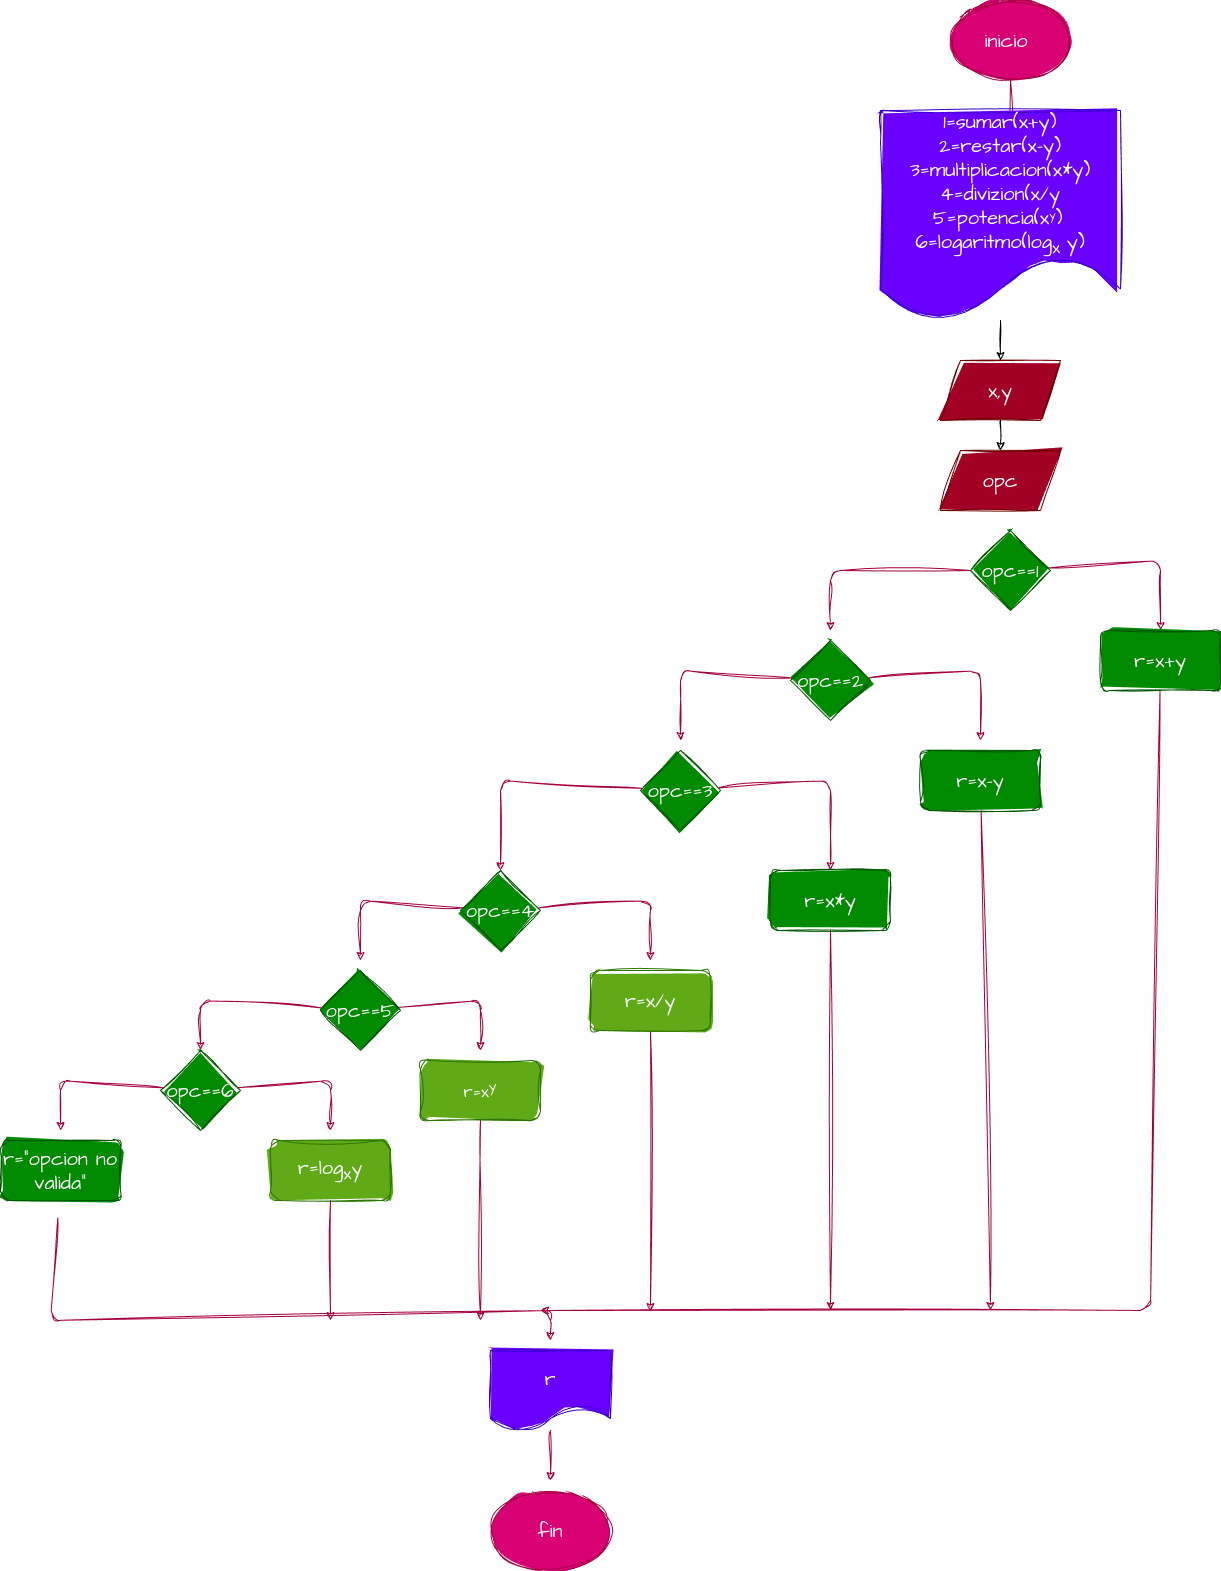

The diagram above was exported from draw.io. Its source (the exported page's mxGraphModel, read from the mxfile embedded in the PNG):
<mxGraphModel dx="1485" dy="1594" grid="1" gridSize="10" guides="1" tooltips="1" connect="1" arrows="1" fold="1" page="1" pageScale="1" pageWidth="827" pageHeight="1169" math="0" shadow="0">
  <root>
    <mxCell id="0" />
    <mxCell id="1" parent="0" />
    <mxCell id="3" style="edgeStyle=none;sketch=1;hachureGap=4;jiggle=2;curveFitting=1;html=1;fontFamily=Architects Daughter;fontSource=https%3A%2F%2Ffonts.googleapis.com%2Fcss%3Ffamily%3DArchitects%2BDaughter;fontSize=16;fillColor=#d80073;strokeColor=#A50040;" parent="1" source="2" edge="1">
      <mxGeometry relative="1" as="geometry">
        <mxPoint x="310" y="150" as="targetPoint" />
      </mxGeometry>
    </mxCell>
    <mxCell id="2" value="inicio&amp;nbsp;" style="ellipse;whiteSpace=wrap;html=1;sketch=1;hachureGap=4;jiggle=2;curveFitting=1;fontFamily=Architects Daughter;fontSource=https%3A%2F%2Ffonts.googleapis.com%2Fcss%3Ffamily%3DArchitects%2BDaughter;fontSize=20;fillColor=#d80073;fontColor=#ffffff;strokeColor=#A50040;fillStyle=solid;" parent="1" vertex="1">
      <mxGeometry x="250" y="-120" width="120" height="80" as="geometry" />
    </mxCell>
    <mxCell id="10" style="edgeStyle=none;sketch=1;hachureGap=4;jiggle=2;curveFitting=1;html=1;fontFamily=Architects Daughter;fontSource=https%3A%2F%2Ffonts.googleapis.com%2Fcss%3Ffamily%3DArchitects%2BDaughter;fontSize=16;fillColor=#d80073;strokeColor=#A50040;" parent="1" source="8" edge="1">
      <mxGeometry relative="1" as="geometry">
        <mxPoint x="460" y="510" as="targetPoint" />
        <Array as="points">
          <mxPoint x="460" y="440" />
        </Array>
      </mxGeometry>
    </mxCell>
    <mxCell id="12" style="edgeStyle=none;sketch=1;hachureGap=4;jiggle=2;curveFitting=1;html=1;fontFamily=Architects Daughter;fontSource=https%3A%2F%2Ffonts.googleapis.com%2Fcss%3Ffamily%3DArchitects%2BDaughter;fontSize=16;fillColor=#d80073;strokeColor=#A50040;" parent="1" source="8" edge="1">
      <mxGeometry relative="1" as="geometry">
        <mxPoint x="130" y="510" as="targetPoint" />
        <Array as="points">
          <mxPoint x="130" y="450" />
        </Array>
      </mxGeometry>
    </mxCell>
    <mxCell id="8" value="opc==1" style="rhombus;whiteSpace=wrap;html=1;sketch=1;hachureGap=4;jiggle=2;curveFitting=1;fontFamily=Architects Daughter;fontSource=https%3A%2F%2Ffonts.googleapis.com%2Fcss%3Ffamily%3DArchitects%2BDaughter;fontSize=20;fillColor=#008a00;fontColor=#ffffff;strokeColor=#005700;fillStyle=solid;" parent="1" vertex="1">
      <mxGeometry x="270" y="410" width="80" height="80" as="geometry" />
    </mxCell>
    <mxCell id="48" style="edgeStyle=none;sketch=1;hachureGap=4;jiggle=2;curveFitting=1;html=1;fontFamily=Architects Daughter;fontSource=https%3A%2F%2Ffonts.googleapis.com%2Fcss%3Ffamily%3DArchitects%2BDaughter;fontSize=16;fontColor=#FFFFFF;fillColor=#d80073;strokeColor=#A50040;" edge="1" parent="1" source="11">
      <mxGeometry relative="1" as="geometry">
        <mxPoint x="-160" y="1190" as="targetPoint" />
        <Array as="points">
          <mxPoint x="450" y="1190" />
        </Array>
      </mxGeometry>
    </mxCell>
    <mxCell id="11" value="r=x+y" style="rounded=1;whiteSpace=wrap;html=1;sketch=1;hachureGap=4;jiggle=2;curveFitting=1;fontFamily=Architects Daughter;fontSource=https%3A%2F%2Ffonts.googleapis.com%2Fcss%3Ffamily%3DArchitects%2BDaughter;fontSize=20;fillColor=#008a00;fontColor=#ffffff;strokeColor=#005700;fillStyle=solid;" parent="1" vertex="1">
      <mxGeometry x="400" y="510" width="120" height="60" as="geometry" />
    </mxCell>
    <mxCell id="14" style="edgeStyle=none;sketch=1;hachureGap=4;jiggle=2;curveFitting=1;html=1;fontFamily=Architects Daughter;fontSource=https%3A%2F%2Ffonts.googleapis.com%2Fcss%3Ffamily%3DArchitects%2BDaughter;fontSize=16;fillColor=#d80073;strokeColor=#A50040;" parent="1" source="13" edge="1">
      <mxGeometry relative="1" as="geometry">
        <mxPoint x="280" y="620" as="targetPoint" />
        <Array as="points">
          <mxPoint x="280" y="550" />
        </Array>
      </mxGeometry>
    </mxCell>
    <mxCell id="16" style="edgeStyle=none;sketch=1;hachureGap=4;jiggle=2;curveFitting=1;html=1;fontFamily=Architects Daughter;fontSource=https%3A%2F%2Ffonts.googleapis.com%2Fcss%3Ffamily%3DArchitects%2BDaughter;fontSize=16;fillColor=#d80073;strokeColor=#A50040;" parent="1" source="13" edge="1">
      <mxGeometry relative="1" as="geometry">
        <mxPoint x="-20" y="620" as="targetPoint" />
        <Array as="points">
          <mxPoint x="-20" y="550" />
        </Array>
      </mxGeometry>
    </mxCell>
    <mxCell id="13" value="opc==2" style="rhombus;whiteSpace=wrap;html=1;sketch=1;hachureGap=4;jiggle=2;curveFitting=1;fontFamily=Architects Daughter;fontSource=https%3A%2F%2Ffonts.googleapis.com%2Fcss%3Ffamily%3DArchitects%2BDaughter;fontSize=20;fillColor=#008a00;fontColor=#ffffff;strokeColor=#005700;fillStyle=solid;" parent="1" vertex="1">
      <mxGeometry x="90" y="520" width="80" height="80" as="geometry" />
    </mxCell>
    <mxCell id="51" style="edgeStyle=none;sketch=1;hachureGap=4;jiggle=2;curveFitting=1;html=1;fontFamily=Architects Daughter;fontSource=https%3A%2F%2Ffonts.googleapis.com%2Fcss%3Ffamily%3DArchitects%2BDaughter;fontSize=16;fontColor=#FFFFFF;fillColor=#d80073;strokeColor=#A50040;" edge="1" parent="1" source="15">
      <mxGeometry relative="1" as="geometry">
        <mxPoint x="290" y="1190" as="targetPoint" />
      </mxGeometry>
    </mxCell>
    <mxCell id="15" value="r=x-y" style="rounded=1;whiteSpace=wrap;html=1;sketch=1;hachureGap=4;jiggle=2;curveFitting=1;fontFamily=Architects Daughter;fontSource=https%3A%2F%2Ffonts.googleapis.com%2Fcss%3Ffamily%3DArchitects%2BDaughter;fontSize=20;fillColor=#008a00;fontColor=#ffffff;strokeColor=#005700;fillStyle=solid;" parent="1" vertex="1">
      <mxGeometry x="220" y="630" width="120" height="60" as="geometry" />
    </mxCell>
    <mxCell id="18" style="edgeStyle=none;sketch=1;hachureGap=4;jiggle=2;curveFitting=1;html=1;fontFamily=Architects Daughter;fontSource=https%3A%2F%2Ffonts.googleapis.com%2Fcss%3Ffamily%3DArchitects%2BDaughter;fontSize=16;fillColor=#d80073;strokeColor=#A50040;" parent="1" source="17" edge="1">
      <mxGeometry relative="1" as="geometry">
        <mxPoint x="130" y="750" as="targetPoint" />
        <Array as="points">
          <mxPoint x="130" y="660" />
        </Array>
      </mxGeometry>
    </mxCell>
    <mxCell id="20" style="edgeStyle=none;sketch=1;hachureGap=4;jiggle=2;curveFitting=1;html=1;fontFamily=Architects Daughter;fontSource=https%3A%2F%2Ffonts.googleapis.com%2Fcss%3Ffamily%3DArchitects%2BDaughter;fontSize=16;fillColor=#d80073;strokeColor=#A50040;" parent="1" source="17" edge="1">
      <mxGeometry relative="1" as="geometry">
        <mxPoint x="-200" y="750" as="targetPoint" />
        <Array as="points">
          <mxPoint x="-200" y="660" />
        </Array>
      </mxGeometry>
    </mxCell>
    <mxCell id="17" value="opc==3" style="rhombus;whiteSpace=wrap;html=1;sketch=1;hachureGap=4;jiggle=2;curveFitting=1;fontFamily=Architects Daughter;fontSource=https%3A%2F%2Ffonts.googleapis.com%2Fcss%3Ffamily%3DArchitects%2BDaughter;fontSize=20;fillColor=#008a00;fontColor=#ffffff;strokeColor=#005700;fillStyle=solid;" parent="1" vertex="1">
      <mxGeometry x="-60" y="630" width="80" height="80" as="geometry" />
    </mxCell>
    <mxCell id="50" style="edgeStyle=none;sketch=1;hachureGap=4;jiggle=2;curveFitting=1;html=1;fontFamily=Architects Daughter;fontSource=https%3A%2F%2Ffonts.googleapis.com%2Fcss%3Ffamily%3DArchitects%2BDaughter;fontSize=16;fontColor=#FFFFFF;fillColor=#d80073;strokeColor=#A50040;" edge="1" parent="1" source="19">
      <mxGeometry relative="1" as="geometry">
        <mxPoint x="130" y="1190" as="targetPoint" />
      </mxGeometry>
    </mxCell>
    <mxCell id="19" value="r=x*y" style="rounded=1;whiteSpace=wrap;html=1;sketch=1;hachureGap=4;jiggle=2;curveFitting=1;fontFamily=Architects Daughter;fontSource=https%3A%2F%2Ffonts.googleapis.com%2Fcss%3Ffamily%3DArchitects%2BDaughter;fontSize=20;fillColor=#008a00;fontColor=#ffffff;strokeColor=#005700;fillStyle=solid;" parent="1" vertex="1">
      <mxGeometry x="70" y="750" width="120" height="60" as="geometry" />
    </mxCell>
    <mxCell id="23" style="edgeStyle=none;sketch=1;hachureGap=4;jiggle=2;curveFitting=1;html=1;fontFamily=Architects Daughter;fontSource=https%3A%2F%2Ffonts.googleapis.com%2Fcss%3Ffamily%3DArchitects%2BDaughter;fontSize=16;fillColor=#d80073;strokeColor=#A50040;" parent="1" source="22" edge="1">
      <mxGeometry relative="1" as="geometry">
        <mxPoint x="-50" y="840" as="targetPoint" />
        <Array as="points">
          <mxPoint x="-50" y="780" />
        </Array>
      </mxGeometry>
    </mxCell>
    <mxCell id="25" style="edgeStyle=none;sketch=1;hachureGap=4;jiggle=2;curveFitting=1;html=1;fontFamily=Architects Daughter;fontSource=https%3A%2F%2Ffonts.googleapis.com%2Fcss%3Ffamily%3DArchitects%2BDaughter;fontSize=16;fillColor=#d80073;strokeColor=#A50040;" parent="1" source="22" edge="1">
      <mxGeometry relative="1" as="geometry">
        <mxPoint x="-340" y="840" as="targetPoint" />
        <Array as="points">
          <mxPoint x="-340" y="780" />
        </Array>
      </mxGeometry>
    </mxCell>
    <mxCell id="22" value="opc==4" style="rhombus;whiteSpace=wrap;html=1;sketch=1;hachureGap=4;jiggle=2;curveFitting=1;fontFamily=Architects Daughter;fontSource=https%3A%2F%2Ffonts.googleapis.com%2Fcss%3Ffamily%3DArchitects%2BDaughter;fontSize=20;fillColor=#008a00;fontColor=#ffffff;strokeColor=#005700;fillStyle=solid;" parent="1" vertex="1">
      <mxGeometry x="-240" y="750" width="80" height="80" as="geometry" />
    </mxCell>
    <mxCell id="49" style="edgeStyle=none;sketch=1;hachureGap=4;jiggle=2;curveFitting=1;html=1;fontFamily=Architects Daughter;fontSource=https%3A%2F%2Ffonts.googleapis.com%2Fcss%3Ffamily%3DArchitects%2BDaughter;fontSize=16;fontColor=#FFFFFF;fillColor=#d80073;strokeColor=#A50040;" edge="1" parent="1" source="24">
      <mxGeometry relative="1" as="geometry">
        <mxPoint x="-50" y="1191" as="targetPoint" />
      </mxGeometry>
    </mxCell>
    <mxCell id="24" value="r=x/y" style="rounded=1;whiteSpace=wrap;html=1;sketch=1;hachureGap=4;jiggle=2;curveFitting=1;fontFamily=Architects Daughter;fontSource=https%3A%2F%2Ffonts.googleapis.com%2Fcss%3Ffamily%3DArchitects%2BDaughter;fontSize=20;fillColor=#60a917;fontColor=#ffffff;strokeColor=#2D7600;fillStyle=solid;" parent="1" vertex="1">
      <mxGeometry x="-110" y="850" width="120" height="60" as="geometry" />
    </mxCell>
    <mxCell id="27" style="edgeStyle=none;sketch=1;hachureGap=4;jiggle=2;curveFitting=1;html=1;fontFamily=Architects Daughter;fontSource=https%3A%2F%2Ffonts.googleapis.com%2Fcss%3Ffamily%3DArchitects%2BDaughter;fontSize=16;fillColor=#d80073;strokeColor=#A50040;" parent="1" source="26" edge="1">
      <mxGeometry relative="1" as="geometry">
        <mxPoint x="-220" y="930" as="targetPoint" />
        <Array as="points">
          <mxPoint x="-220" y="880" />
        </Array>
      </mxGeometry>
    </mxCell>
    <mxCell id="30" style="edgeStyle=none;sketch=1;hachureGap=4;jiggle=2;curveFitting=1;html=1;fontFamily=Architects Daughter;fontSource=https%3A%2F%2Ffonts.googleapis.com%2Fcss%3Ffamily%3DArchitects%2BDaughter;fontSize=16;fillColor=#d80073;strokeColor=#A50040;" edge="1" parent="1" source="26">
      <mxGeometry relative="1" as="geometry">
        <mxPoint x="-500" y="930" as="targetPoint" />
        <Array as="points">
          <mxPoint x="-500" y="880" />
        </Array>
      </mxGeometry>
    </mxCell>
    <mxCell id="26" value="opc==5" style="rhombus;whiteSpace=wrap;html=1;sketch=1;hachureGap=4;jiggle=2;curveFitting=1;fontFamily=Architects Daughter;fontSource=https%3A%2F%2Ffonts.googleapis.com%2Fcss%3Ffamily%3DArchitects%2BDaughter;fontSize=20;fillColor=#008a00;fontColor=#ffffff;strokeColor=#005700;fillStyle=solid;" parent="1" vertex="1">
      <mxGeometry x="-380" y="850" width="80" height="80" as="geometry" />
    </mxCell>
    <mxCell id="47" style="edgeStyle=none;sketch=1;hachureGap=4;jiggle=2;curveFitting=1;html=1;fontFamily=Architects Daughter;fontSource=https%3A%2F%2Ffonts.googleapis.com%2Fcss%3Ffamily%3DArchitects%2BDaughter;fontSize=16;fontColor=#FFFFFF;fillColor=#d80073;strokeColor=#A50040;" edge="1" parent="1" source="28">
      <mxGeometry relative="1" as="geometry">
        <mxPoint x="-220" y="1200" as="targetPoint" />
      </mxGeometry>
    </mxCell>
    <mxCell id="28" value="&lt;span style=&quot;font-size: 16.6667px;&quot;&gt;r=x&lt;sup&gt;y&lt;/sup&gt;&lt;/span&gt;" style="rounded=1;whiteSpace=wrap;html=1;sketch=1;hachureGap=4;jiggle=2;curveFitting=1;fontFamily=Architects Daughter;fontSource=https%3A%2F%2Ffonts.googleapis.com%2Fcss%3Ffamily%3DArchitects%2BDaughter;fontSize=20;fillColor=#60a917;fontColor=#ffffff;strokeColor=#2D7600;fillStyle=solid;" parent="1" vertex="1">
      <mxGeometry x="-280" y="940" width="120" height="60" as="geometry" />
    </mxCell>
    <mxCell id="32" style="edgeStyle=none;sketch=1;hachureGap=4;jiggle=2;curveFitting=1;html=1;fontFamily=Architects Daughter;fontSource=https%3A%2F%2Ffonts.googleapis.com%2Fcss%3Ffamily%3DArchitects%2BDaughter;fontSize=16;fillColor=#d80073;strokeColor=#A50040;" edge="1" parent="1" source="31">
      <mxGeometry relative="1" as="geometry">
        <mxPoint x="-370" y="1010" as="targetPoint" />
        <Array as="points">
          <mxPoint x="-370" y="960" />
        </Array>
      </mxGeometry>
    </mxCell>
    <mxCell id="34" style="edgeStyle=none;sketch=1;hachureGap=4;jiggle=2;curveFitting=1;html=1;fontFamily=Architects Daughter;fontSource=https%3A%2F%2Ffonts.googleapis.com%2Fcss%3Ffamily%3DArchitects%2BDaughter;fontSize=16;fillColor=#d80073;strokeColor=#A50040;" edge="1" parent="1" source="31">
      <mxGeometry relative="1" as="geometry">
        <mxPoint x="-640" y="1010" as="targetPoint" />
        <Array as="points">
          <mxPoint x="-640" y="960" />
        </Array>
      </mxGeometry>
    </mxCell>
    <mxCell id="31" value="opc==6" style="rhombus;whiteSpace=wrap;html=1;sketch=1;hachureGap=4;jiggle=2;curveFitting=1;fontFamily=Architects Daughter;fontSource=https%3A%2F%2Ffonts.googleapis.com%2Fcss%3Ffamily%3DArchitects%2BDaughter;fontSize=20;fillColor=#008a00;fontColor=#ffffff;strokeColor=#005700;fillStyle=solid;" vertex="1" parent="1">
      <mxGeometry x="-540" y="930" width="80" height="80" as="geometry" />
    </mxCell>
    <mxCell id="46" style="edgeStyle=none;sketch=1;hachureGap=4;jiggle=2;curveFitting=1;html=1;fontFamily=Architects Daughter;fontSource=https%3A%2F%2Ffonts.googleapis.com%2Fcss%3Ffamily%3DArchitects%2BDaughter;fontSize=16;fontColor=#FFFFFF;fillColor=#d80073;strokeColor=#A50040;" edge="1" parent="1" source="33">
      <mxGeometry relative="1" as="geometry">
        <mxPoint x="-370" y="1200" as="targetPoint" />
      </mxGeometry>
    </mxCell>
    <mxCell id="33" value="r=log&lt;sub&gt;x&lt;/sub&gt;y" style="rounded=1;whiteSpace=wrap;html=1;sketch=1;hachureGap=4;jiggle=2;curveFitting=1;fontFamily=Architects Daughter;fontSource=https%3A%2F%2Ffonts.googleapis.com%2Fcss%3Ffamily%3DArchitects%2BDaughter;fontSize=20;fillColor=#60a917;fontColor=#ffffff;strokeColor=#2D7600;fillStyle=solid;" vertex="1" parent="1">
      <mxGeometry x="-430" y="1020" width="120" height="60" as="geometry" />
    </mxCell>
    <mxCell id="42" style="edgeStyle=none;sketch=1;hachureGap=4;jiggle=2;curveFitting=1;html=1;fontFamily=Architects Daughter;fontSource=https%3A%2F%2Ffonts.googleapis.com%2Fcss%3Ffamily%3DArchitects%2BDaughter;fontSize=16;fontColor=#FFFFFF;fillColor=#d80073;strokeColor=#A50040;" edge="1" parent="1">
      <mxGeometry relative="1" as="geometry">
        <mxPoint x="-150" y="1220" as="targetPoint" />
        <mxPoint x="-642.6666666666666" y="1097.3333333333335" as="sourcePoint" />
        <Array as="points">
          <mxPoint x="-650" y="1200" />
          <mxPoint x="-150" y="1190" />
        </Array>
      </mxGeometry>
    </mxCell>
    <mxCell id="41" style="edgeStyle=none;sketch=1;hachureGap=4;jiggle=2;curveFitting=1;html=1;exitX=0.5;exitY=0;exitDx=0;exitDy=0;fontFamily=Architects Daughter;fontSource=https%3A%2F%2Ffonts.googleapis.com%2Fcss%3Ffamily%3DArchitects%2BDaughter;fontSize=16;fontColor=#FFFFFF;entryX=0.5;entryY=0;entryDx=0;entryDy=0;fillColor=#d80073;strokeColor=#A50040;" edge="1" parent="1" source="40" target="40">
      <mxGeometry relative="1" as="geometry">
        <mxPoint x="310" y="90" as="targetPoint" />
      </mxGeometry>
    </mxCell>
    <mxCell id="53" style="edgeStyle=none;sketch=1;hachureGap=4;jiggle=2;curveFitting=1;html=1;entryX=0.5;entryY=0;entryDx=0;entryDy=0;fontFamily=Architects Daughter;fontSource=https%3A%2F%2Ffonts.googleapis.com%2Fcss%3Ffamily%3DArchitects%2BDaughter;fontSize=16;fontColor=#FFFFFF;" edge="1" parent="1" source="40" target="52">
      <mxGeometry relative="1" as="geometry" />
    </mxCell>
    <mxCell id="40" value="1=sumar(x+y)&lt;br&gt;2=restar(x-y)&lt;br&gt;3=multiplicacion(x*y)&lt;br&gt;4=divizion(x/y&lt;br&gt;5=potencia(x&lt;span style=&quot;font-size: 13.8889px;&quot;&gt;&lt;sup&gt;y&lt;/sup&gt;&lt;/span&gt;)&lt;span style=&quot;font-size: 13.8889px;&quot;&gt;&lt;sup&gt;&amp;nbsp;&lt;br&gt;&lt;/sup&gt;&lt;/span&gt;6=logaritmo(log&lt;sub&gt;x &lt;/sub&gt;y)" style="shape=document;whiteSpace=wrap;html=1;boundedLbl=1;sketch=1;hachureGap=4;jiggle=2;curveFitting=1;fontFamily=Architects Daughter;fontSource=https%3A%2F%2Ffonts.googleapis.com%2Fcss%3Ffamily%3DArchitects%2BDaughter;fontSize=20;fillColor=#6a00ff;fontColor=#ffffff;strokeColor=#3700CC;fillStyle=solid;" vertex="1" parent="1">
      <mxGeometry x="180" y="-10" width="240" height="210" as="geometry" />
    </mxCell>
    <mxCell id="44" style="edgeStyle=none;sketch=1;hachureGap=4;jiggle=2;curveFitting=1;html=1;fontFamily=Architects Daughter;fontSource=https%3A%2F%2Ffonts.googleapis.com%2Fcss%3Ffamily%3DArchitects%2BDaughter;fontSize=16;fontColor=#FFFFFF;fillColor=#d80073;strokeColor=#A50040;" edge="1" parent="1" source="43">
      <mxGeometry relative="1" as="geometry">
        <mxPoint x="-150" y="1360" as="targetPoint" />
      </mxGeometry>
    </mxCell>
    <mxCell id="43" value="r" style="shape=document;whiteSpace=wrap;html=1;boundedLbl=1;sketch=1;hachureGap=4;jiggle=2;curveFitting=1;fontFamily=Architects Daughter;fontSource=https%3A%2F%2Ffonts.googleapis.com%2Fcss%3Ffamily%3DArchitects%2BDaughter;fontSize=20;fontColor=#ffffff;fillColor=#6a00ff;strokeColor=#3700CC;fillStyle=solid;" vertex="1" parent="1">
      <mxGeometry x="-210" y="1230" width="120" height="80" as="geometry" />
    </mxCell>
    <mxCell id="45" value="fin" style="ellipse;whiteSpace=wrap;html=1;sketch=1;hachureGap=4;jiggle=2;curveFitting=1;fontFamily=Architects Daughter;fontSource=https%3A%2F%2Ffonts.googleapis.com%2Fcss%3Ffamily%3DArchitects%2BDaughter;fontSize=20;fontColor=#ffffff;fillColor=#d80073;strokeColor=#A50040;fillStyle=solid;" vertex="1" parent="1">
      <mxGeometry x="-210" y="1370" width="120" height="80" as="geometry" />
    </mxCell>
    <mxCell id="54" style="edgeStyle=none;sketch=1;hachureGap=4;jiggle=2;curveFitting=1;html=1;fontFamily=Architects Daughter;fontSource=https%3A%2F%2Ffonts.googleapis.com%2Fcss%3Ffamily%3DArchitects%2BDaughter;fontSize=16;fontColor=#FFFFFF;" edge="1" parent="1" source="52">
      <mxGeometry relative="1" as="geometry">
        <mxPoint x="300" y="330" as="targetPoint" />
      </mxGeometry>
    </mxCell>
    <mxCell id="52" value="x,y" style="shape=parallelogram;perimeter=parallelogramPerimeter;whiteSpace=wrap;html=1;fixedSize=1;sketch=1;hachureGap=4;jiggle=2;fillStyle=solid;curveFitting=1;fontFamily=Architects Daughter;fontSource=https%3A%2F%2Ffonts.googleapis.com%2Fcss%3Ffamily%3DArchitects%2BDaughter;fontSize=20;fontColor=#ffffff;fillColor=#a20025;strokeColor=#6F0000;" vertex="1" parent="1">
      <mxGeometry x="240" y="240" width="120" height="60" as="geometry" />
    </mxCell>
    <mxCell id="55" value="opc" style="shape=parallelogram;perimeter=parallelogramPerimeter;whiteSpace=wrap;html=1;fixedSize=1;sketch=1;hachureGap=4;jiggle=2;fillStyle=solid;curveFitting=1;fontFamily=Architects Daughter;fontSource=https%3A%2F%2Ffonts.googleapis.com%2Fcss%3Ffamily%3DArchitects%2BDaughter;fontSize=20;fontColor=#ffffff;fillColor=#a20025;strokeColor=#6F0000;" vertex="1" parent="1">
      <mxGeometry x="240" y="330" width="120" height="60" as="geometry" />
    </mxCell>
    <mxCell id="56" value="r=&quot;opcion no valida&quot;" style="rounded=1;whiteSpace=wrap;html=1;sketch=1;hachureGap=4;jiggle=2;fillStyle=solid;curveFitting=1;fontFamily=Architects Daughter;fontSource=https%3A%2F%2Ffonts.googleapis.com%2Fcss%3Ffamily%3DArchitects%2BDaughter;fontSize=20;fontColor=#ffffff;fillColor=#008a00;strokeColor=#005700;" vertex="1" parent="1">
      <mxGeometry x="-700" y="1020" width="120" height="60" as="geometry" />
    </mxCell>
  </root>
</mxGraphModel>